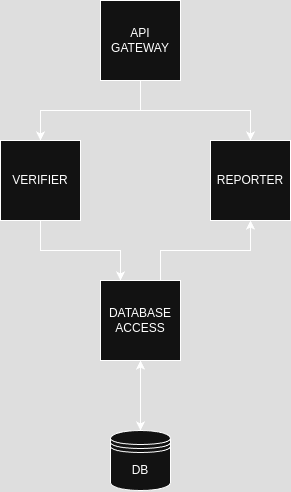

The diagram above was exported from draw.io. Its source (the exported page's mxGraphModel, read from the mxfile embedded in the PNG):
<mxGraphModel dx="938" dy="523" grid="1" gridSize="10" guides="1" tooltips="1" connect="1" arrows="1" fold="1" page="1" pageScale="1" pageWidth="827" pageHeight="1169" math="0" shadow="0">
  <root>
    <mxCell id="0" />
    <mxCell id="1" parent="0" />
    <mxCell id="VB5nzX95NzJ_VxWSehCK-6" style="edgeStyle=orthogonalEdgeStyle;rounded=0;orthogonalLoop=1;jettySize=auto;html=1;exitX=0.5;exitY=1;exitDx=0;exitDy=0;entryX=0.5;entryY=0;entryDx=0;entryDy=0;" edge="1" parent="1" source="VB5nzX95NzJ_VxWSehCK-1" target="VB5nzX95NzJ_VxWSehCK-2">
      <mxGeometry relative="1" as="geometry" />
    </mxCell>
    <mxCell id="VB5nzX95NzJ_VxWSehCK-7" style="edgeStyle=orthogonalEdgeStyle;rounded=0;orthogonalLoop=1;jettySize=auto;html=1;exitX=0.5;exitY=1;exitDx=0;exitDy=0;entryX=0.5;entryY=0;entryDx=0;entryDy=0;" edge="1" parent="1" source="VB5nzX95NzJ_VxWSehCK-1" target="VB5nzX95NzJ_VxWSehCK-3">
      <mxGeometry relative="1" as="geometry">
        <Array as="points">
          <mxPoint x="400" y="180" />
          <mxPoint x="510" y="180" />
        </Array>
      </mxGeometry>
    </mxCell>
    <mxCell id="VB5nzX95NzJ_VxWSehCK-1" value="API GATEWAY" style="whiteSpace=wrap;html=1;aspect=fixed;" vertex="1" parent="1">
      <mxGeometry x="360" y="70" width="80" height="80" as="geometry" />
    </mxCell>
    <mxCell id="VB5nzX95NzJ_VxWSehCK-12" style="edgeStyle=orthogonalEdgeStyle;rounded=0;orthogonalLoop=1;jettySize=auto;html=1;exitX=0.5;exitY=1;exitDx=0;exitDy=0;entryX=0.25;entryY=0;entryDx=0;entryDy=0;" edge="1" parent="1" source="VB5nzX95NzJ_VxWSehCK-2" target="VB5nzX95NzJ_VxWSehCK-4">
      <mxGeometry relative="1" as="geometry" />
    </mxCell>
    <mxCell id="VB5nzX95NzJ_VxWSehCK-2" value="VERIFIER" style="whiteSpace=wrap;html=1;aspect=fixed;" vertex="1" parent="1">
      <mxGeometry x="260" y="210" width="80" height="80" as="geometry" />
    </mxCell>
    <mxCell id="VB5nzX95NzJ_VxWSehCK-3" value="REPORTER" style="whiteSpace=wrap;html=1;aspect=fixed;" vertex="1" parent="1">
      <mxGeometry x="470" y="210" width="80" height="80" as="geometry" />
    </mxCell>
    <mxCell id="VB5nzX95NzJ_VxWSehCK-11" style="edgeStyle=orthogonalEdgeStyle;rounded=0;orthogonalLoop=1;jettySize=auto;html=1;exitX=0.75;exitY=0;exitDx=0;exitDy=0;entryX=0.5;entryY=1;entryDx=0;entryDy=0;" edge="1" parent="1" source="VB5nzX95NzJ_VxWSehCK-4" target="VB5nzX95NzJ_VxWSehCK-3">
      <mxGeometry relative="1" as="geometry" />
    </mxCell>
    <mxCell id="VB5nzX95NzJ_VxWSehCK-13" style="edgeStyle=orthogonalEdgeStyle;rounded=0;orthogonalLoop=1;jettySize=auto;html=1;exitX=0.5;exitY=1;exitDx=0;exitDy=0;entryX=0.5;entryY=0;entryDx=0;entryDy=0;" edge="1" parent="1" source="VB5nzX95NzJ_VxWSehCK-4" target="VB5nzX95NzJ_VxWSehCK-5">
      <mxGeometry relative="1" as="geometry" />
    </mxCell>
    <mxCell id="VB5nzX95NzJ_VxWSehCK-4" value="DATABASE ACCESS" style="whiteSpace=wrap;html=1;aspect=fixed;" vertex="1" parent="1">
      <mxGeometry x="360" y="350" width="80" height="80" as="geometry" />
    </mxCell>
    <mxCell id="VB5nzX95NzJ_VxWSehCK-14" style="edgeStyle=orthogonalEdgeStyle;rounded=0;orthogonalLoop=1;jettySize=auto;html=1;exitX=0.5;exitY=0;exitDx=0;exitDy=0;" edge="1" parent="1" source="VB5nzX95NzJ_VxWSehCK-5">
      <mxGeometry relative="1" as="geometry">
        <mxPoint x="400" y="430" as="targetPoint" />
      </mxGeometry>
    </mxCell>
    <mxCell id="VB5nzX95NzJ_VxWSehCK-5" value="DB" style="shape=datastore;whiteSpace=wrap;html=1;" vertex="1" parent="1">
      <mxGeometry x="370" y="500" width="60" height="60" as="geometry" />
    </mxCell>
  </root>
</mxGraphModel>